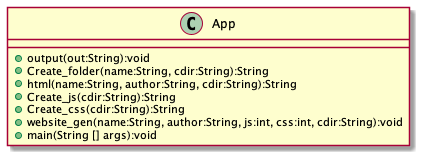

The diagram above was rendered by PlantUML. Its source (embedded in the PNG):
@startuml

class App {
  +output(out:String):void
  +Create_folder(name:String, cdir:String):String
  +html(name:String, author:String, cdir:String):String
  +Create_js(cdir:String):String
  +Create_css(cdir:String):String
  +website_gen(name:String, author:String, js:int, css:int, cdir:String):void
  +main(String [] args):void
}

@enduml